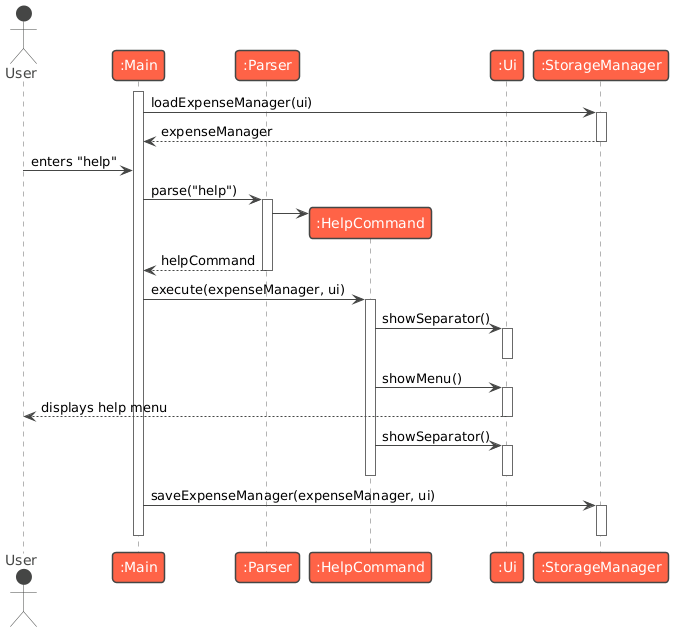

The diagram above was rendered by PlantUML. Its source (embedded in the PNG):
@startuml
!theme vibrant
actor User
participant ":Main" as Main
participant ":Parser" as Parser
participant ":HelpCommand" as HelpCommand
participant ":Ui" as Ui
participant ":StorageManager" as StorageManager

activate Main
Main -> StorageManager : loadExpenseManager(ui)
activate StorageManager
StorageManager --> Main : expenseManager
deactivate StorageManager

User -> Main : enters "help"

Main -> Parser : parse("help")
activate Parser

create HelpCommand
Parser -> HelpCommand
Parser --> Main : helpCommand
deactivate Parser

Main -> HelpCommand : execute(expenseManager, ui)
activate HelpCommand

HelpCommand -> Ui : showSeparator()
activate Ui
deactivate Ui

HelpCommand -> Ui : showMenu()
activate Ui
Ui --> User : displays help menu
deactivate Ui

HelpCommand -> Ui : showSeparator()
activate Ui
deactivate Ui

deactivate HelpCommand

Main -> StorageManager : saveExpenseManager(expenseManager, ui)
activate StorageManager
deactivate StorageManager

deactivate Main
@enduml